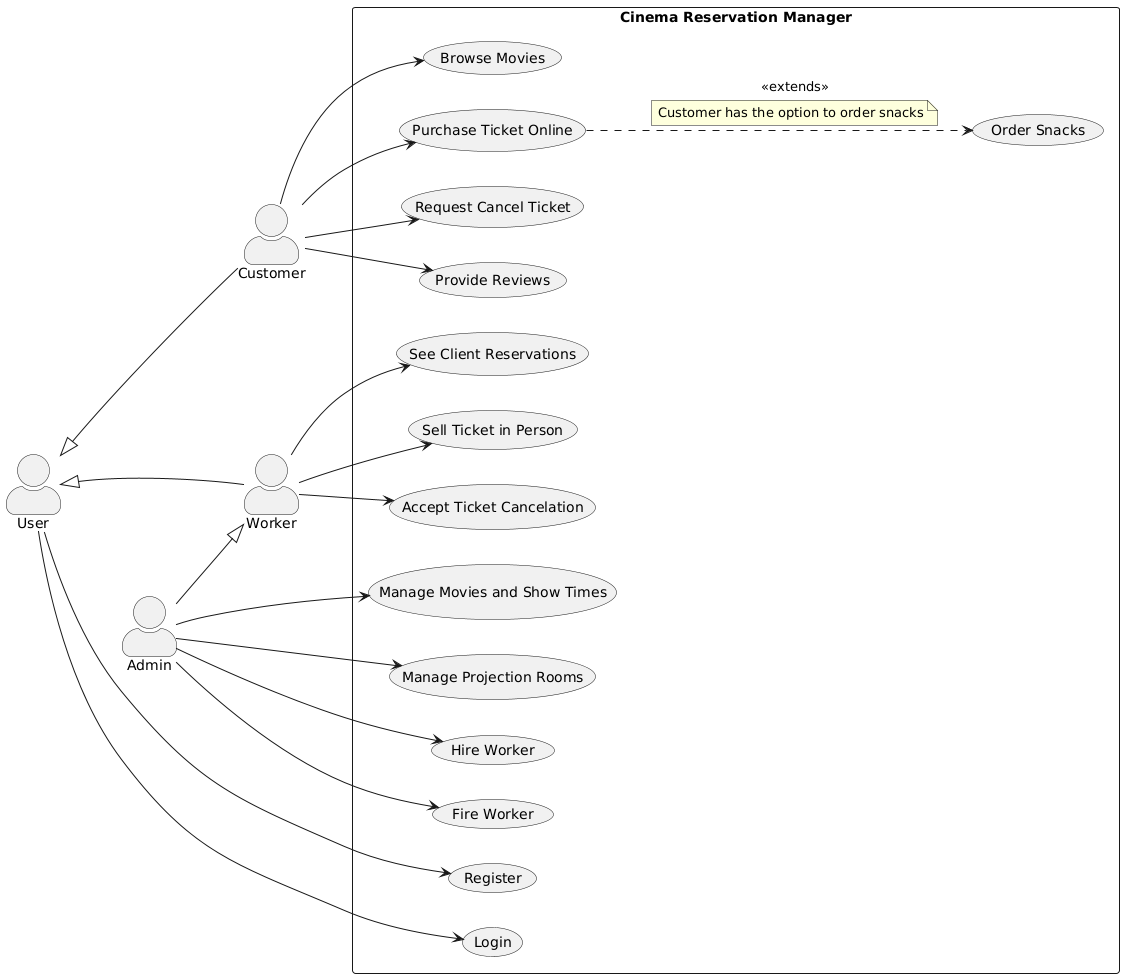

The diagram above was rendered by PlantUML. Its source (embedded in the PNG):
@startuml
skinparam actorStyle awesome
left to right direction

' Define all actors
actor User as U
actor Customer
actor Worker
actor Admin

' Move "User" behind other actors
U -[hidden]-> Customer
U -[hidden]-> Worker
U -[hidden]-> Admin

' Define generalizations
Customer --|> U
Worker --|> U
Admin --|> Worker

rectangle "Cinema Reservation Manager" {
    (Register) as UC1
    (Login) as UC2
    (Browse Movies) as UC3
    (Purchase Ticket Online) as UC4
    (Order Snacks) as UC5
    (Request Cancel Ticket) as UC6
    (Provide Reviews) as UC7
    (See Client Reservations) as UC8
    (Manage Movies and Show Times) as UC9
    (Manage Projection Rooms) as UC10
   ' (Generate Revenue Report) as UC
    (Hire Worker) as UC11
    (Fire Worker) as UC12
    (Sell Ticket in Person) as UC13
    (Accept Ticket Cancelation) as UC14

    ' User interactions
    U --> UC1
    U --> UC2

    ' Customer interactions
    Customer --> UC3
    Customer --> UC4
    Customer --> UC6
    Customer --> UC7

    ' Worker interactions
    Worker --> UC8
    Worker --> UC13
    Worker --> UC14

    ' Extend relationship for ordering snacks
    UC4 ..> UC5 : <<extends>>
    note on link
       Customer has the option to order snacks
    end note

    ' Admin interactions
    Admin --> UC9
    Admin --> UC10
    Admin --> UC12
    Admin --> UC11
}
@enduml